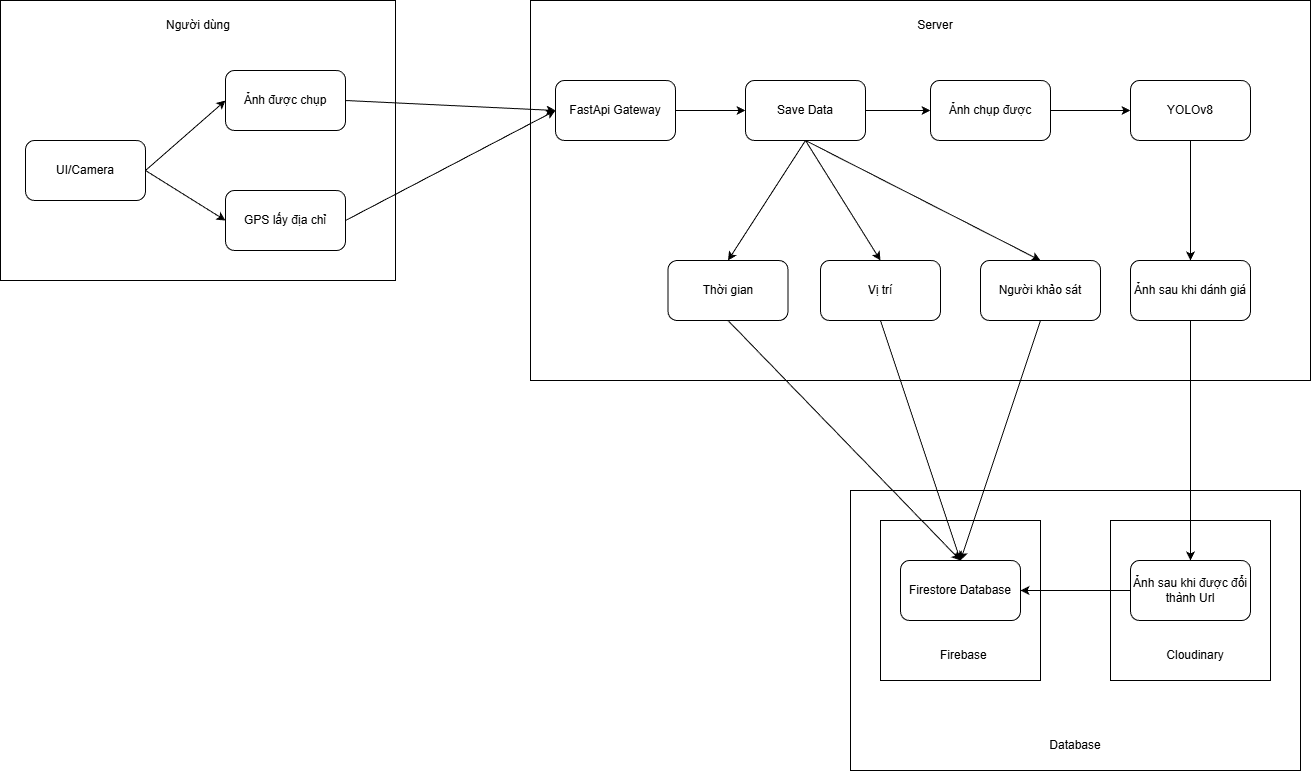

The diagram above was exported from draw.io. Its source (the exported page's mxGraphModel, read from the mxfile embedded in the PNG):
<mxGraphModel dx="1711" dy="807" grid="1" gridSize="10" guides="1" tooltips="1" connect="1" arrows="1" fold="1" page="1" pageScale="1" pageWidth="827" pageHeight="1169" math="0" shadow="0">
  <root>
    <mxCell id="0" />
    <mxCell id="1" parent="0" />
    <mxCell id="cskLPDIcFxGujxFocmbj-37" parent="1" style="rounded=0;whiteSpace=wrap;html=1;" value="" vertex="1">
      <mxGeometry height="280" width="395" x="120" y="90" as="geometry" />
    </mxCell>
    <mxCell id="cskLPDIcFxGujxFocmbj-36" parent="1" style="rounded=1;whiteSpace=wrap;html=1;" value="UI/Camera" vertex="1">
      <mxGeometry height="60" width="120" x="145" y="230" as="geometry" />
    </mxCell>
    <mxCell id="cskLPDIcFxGujxFocmbj-38" parent="1" style="text;html=1;whiteSpace=wrap;strokeColor=none;fillColor=none;align=center;verticalAlign=middle;rounded=0;" value="Người dùng" vertex="1">
      <mxGeometry height="30" width="110" x="262.5" y="100" as="geometry" />
    </mxCell>
    <mxCell id="cskLPDIcFxGujxFocmbj-39" parent="1" style="rounded=1;whiteSpace=wrap;html=1;" value="Ảnh được chụp" vertex="1">
      <mxGeometry height="60" width="120" x="345" y="160" as="geometry" />
    </mxCell>
    <mxCell id="cskLPDIcFxGujxFocmbj-43" parent="1" style="rounded=1;whiteSpace=wrap;html=1;" value="GPS lấy địa chỉ" vertex="1">
      <mxGeometry height="60" width="120" x="345" y="280" as="geometry" />
    </mxCell>
    <mxCell id="cskLPDIcFxGujxFocmbj-44" edge="1" parent="1" source="cskLPDIcFxGujxFocmbj-36" style="endArrow=classic;html=1;rounded=0;exitX=1;exitY=0.5;exitDx=0;exitDy=0;entryX=0;entryY=0.5;entryDx=0;entryDy=0;" target="cskLPDIcFxGujxFocmbj-39" value="">
      <mxGeometry height="50" relative="1" width="50" as="geometry">
        <mxPoint x="555" y="410" as="sourcePoint" />
        <mxPoint x="605" y="360" as="targetPoint" />
      </mxGeometry>
    </mxCell>
    <mxCell id="cskLPDIcFxGujxFocmbj-45" edge="1" parent="1" source="cskLPDIcFxGujxFocmbj-36" style="endArrow=classic;html=1;rounded=0;exitX=1;exitY=0.5;exitDx=0;exitDy=0;entryX=0;entryY=0.5;entryDx=0;entryDy=0;" target="cskLPDIcFxGujxFocmbj-43" value="">
      <mxGeometry height="50" relative="1" width="50" as="geometry">
        <mxPoint x="275" y="270" as="sourcePoint" />
        <mxPoint x="355" y="200" as="targetPoint" />
      </mxGeometry>
    </mxCell>
    <mxCell id="cskLPDIcFxGujxFocmbj-47" parent="1" style="rounded=0;whiteSpace=wrap;html=1;" value="" vertex="1">
      <mxGeometry height="380" width="780" x="650" y="90" as="geometry" />
    </mxCell>
    <mxCell id="cskLPDIcFxGujxFocmbj-48" parent="1" style="rounded=1;whiteSpace=wrap;html=1;" value="FastApi Gateway" vertex="1">
      <mxGeometry height="60" width="120" x="675" y="170" as="geometry" />
    </mxCell>
    <mxCell id="cskLPDIcFxGujxFocmbj-49" parent="1" style="text;html=1;whiteSpace=wrap;strokeColor=none;fillColor=none;align=center;verticalAlign=middle;rounded=0;" value="Server" vertex="1">
      <mxGeometry height="30" width="110" x="1000" y="100" as="geometry" />
    </mxCell>
    <mxCell id="cskLPDIcFxGujxFocmbj-66" edge="1" parent="1" source="cskLPDIcFxGujxFocmbj-51" style="edgeStyle=orthogonalEdgeStyle;rounded=0;orthogonalLoop=1;jettySize=auto;html=1;entryX=0;entryY=0.5;entryDx=0;entryDy=0;" target="cskLPDIcFxGujxFocmbj-58">
      <mxGeometry relative="1" as="geometry" />
    </mxCell>
    <mxCell id="cskLPDIcFxGujxFocmbj-51" parent="1" style="rounded=1;whiteSpace=wrap;html=1;" value="Save Data" vertex="1">
      <mxGeometry height="60" width="120" x="865" y="170" as="geometry" />
    </mxCell>
    <mxCell id="cskLPDIcFxGujxFocmbj-53" edge="1" parent="1" source="cskLPDIcFxGujxFocmbj-48" style="endArrow=classic;html=1;rounded=0;exitX=1;exitY=0.5;exitDx=0;exitDy=0;entryX=0;entryY=0.5;entryDx=0;entryDy=0;" target="cskLPDIcFxGujxFocmbj-51" value="">
      <mxGeometry height="50" relative="1" width="50" as="geometry">
        <mxPoint x="805" y="210" as="sourcePoint" />
        <mxPoint x="885" y="140" as="targetPoint" />
      </mxGeometry>
    </mxCell>
    <mxCell id="cskLPDIcFxGujxFocmbj-54" parent="1" style="rounded=1;whiteSpace=wrap;html=1;" value="Vị trí" vertex="1">
      <mxGeometry height="60" width="120" x="940" y="350" as="geometry" />
    </mxCell>
    <mxCell id="cskLPDIcFxGujxFocmbj-55" edge="1" parent="1" source="cskLPDIcFxGujxFocmbj-39" style="endArrow=classic;html=1;rounded=0;exitX=1;exitY=0.5;exitDx=0;exitDy=0;entryX=0;entryY=0.5;entryDx=0;entryDy=0;" target="cskLPDIcFxGujxFocmbj-48" value="">
      <mxGeometry height="50" relative="1" width="50" as="geometry">
        <mxPoint x="550" y="20" as="sourcePoint" />
        <mxPoint x="600" y="-30" as="targetPoint" />
      </mxGeometry>
    </mxCell>
    <mxCell id="cskLPDIcFxGujxFocmbj-56" edge="1" parent="1" source="cskLPDIcFxGujxFocmbj-43" style="endArrow=classic;html=1;rounded=0;exitX=1;exitY=0.5;exitDx=0;exitDy=0;entryX=0;entryY=0.5;entryDx=0;entryDy=0;" target="cskLPDIcFxGujxFocmbj-48" value="">
      <mxGeometry height="50" relative="1" width="50" as="geometry">
        <mxPoint x="470" y="140" as="sourcePoint" />
        <mxPoint x="685" y="210" as="targetPoint" />
      </mxGeometry>
    </mxCell>
    <mxCell id="cskLPDIcFxGujxFocmbj-57" parent="1" style="rounded=1;whiteSpace=wrap;html=1;" value="YOLOv8" vertex="1">
      <mxGeometry height="60" width="120" x="1250" y="170" as="geometry" />
    </mxCell>
    <mxCell id="cskLPDIcFxGujxFocmbj-61" edge="1" parent="1" source="cskLPDIcFxGujxFocmbj-58" style="edgeStyle=orthogonalEdgeStyle;rounded=0;orthogonalLoop=1;jettySize=auto;html=1;entryX=0;entryY=0.5;entryDx=0;entryDy=0;" target="cskLPDIcFxGujxFocmbj-57">
      <mxGeometry relative="1" as="geometry" />
    </mxCell>
    <mxCell id="cskLPDIcFxGujxFocmbj-58" parent="1" style="rounded=1;whiteSpace=wrap;html=1;" value="Ảnh chụp được" vertex="1">
      <mxGeometry height="60" width="120" x="1050" y="170" as="geometry" />
    </mxCell>
    <mxCell id="cskLPDIcFxGujxFocmbj-62" parent="1" style="rounded=1;whiteSpace=wrap;html=1;" value="Thời gian" vertex="1">
      <mxGeometry height="60" width="120" x="787.5" y="350" as="geometry" />
    </mxCell>
    <mxCell id="cskLPDIcFxGujxFocmbj-64" parent="1" style="rounded=1;whiteSpace=wrap;html=1;" value="Người khảo sát" vertex="1">
      <mxGeometry height="60" width="120" x="1100" y="350" as="geometry" />
    </mxCell>
    <mxCell id="cskLPDIcFxGujxFocmbj-67" edge="1" parent="1" source="cskLPDIcFxGujxFocmbj-51" style="endArrow=classic;html=1;rounded=0;entryX=0.5;entryY=0;entryDx=0;entryDy=0;exitX=0.5;exitY=1;exitDx=0;exitDy=0;" target="cskLPDIcFxGujxFocmbj-62" value="">
      <mxGeometry height="50" relative="1" width="50" as="geometry">
        <mxPoint x="730" y="360" as="sourcePoint" />
        <mxPoint x="780" y="310" as="targetPoint" />
      </mxGeometry>
    </mxCell>
    <mxCell id="cskLPDIcFxGujxFocmbj-68" edge="1" parent="1" source="cskLPDIcFxGujxFocmbj-51" style="endArrow=classic;html=1;rounded=0;entryX=0.5;entryY=0;entryDx=0;entryDy=0;exitX=0.5;exitY=1;exitDx=0;exitDy=0;" target="cskLPDIcFxGujxFocmbj-54" value="">
      <mxGeometry height="50" relative="1" width="50" as="geometry">
        <mxPoint x="930" y="230" as="sourcePoint" />
        <mxPoint x="780" y="310" as="targetPoint" />
      </mxGeometry>
    </mxCell>
    <mxCell id="cskLPDIcFxGujxFocmbj-69" edge="1" parent="1" source="cskLPDIcFxGujxFocmbj-51" style="endArrow=classic;html=1;rounded=0;entryX=0.5;entryY=0;entryDx=0;entryDy=0;exitX=0.5;exitY=1;exitDx=0;exitDy=0;" target="cskLPDIcFxGujxFocmbj-64" value="">
      <mxGeometry height="50" relative="1" width="50" as="geometry">
        <mxPoint x="730" y="360" as="sourcePoint" />
        <mxPoint x="780" y="310" as="targetPoint" />
      </mxGeometry>
    </mxCell>
    <mxCell id="cskLPDIcFxGujxFocmbj-70" parent="1" style="rounded=1;whiteSpace=wrap;html=1;" value="Ảnh sau khi dánh giá" vertex="1">
      <mxGeometry height="60" width="120" x="1250" y="350" as="geometry" />
    </mxCell>
    <mxCell id="cskLPDIcFxGujxFocmbj-72" edge="1" parent="1" source="cskLPDIcFxGujxFocmbj-57" style="endArrow=classic;html=1;rounded=0;entryX=0.5;entryY=0;entryDx=0;entryDy=0;exitX=0.5;exitY=1;exitDx=0;exitDy=0;" target="cskLPDIcFxGujxFocmbj-70" value="">
      <mxGeometry height="50" relative="1" width="50" as="geometry">
        <mxPoint x="730" y="360" as="sourcePoint" />
        <mxPoint x="780" y="310" as="targetPoint" />
      </mxGeometry>
    </mxCell>
    <mxCell id="cskLPDIcFxGujxFocmbj-73" parent="1" style="rounded=0;whiteSpace=wrap;html=1;" value="" vertex="1">
      <mxGeometry height="280" width="450" x="970" y="580" as="geometry" />
    </mxCell>
    <mxCell id="cskLPDIcFxGujxFocmbj-74" parent="1" style="text;html=1;whiteSpace=wrap;strokeColor=none;fillColor=none;align=center;verticalAlign=middle;rounded=0;" value="Database" vertex="1">
      <mxGeometry height="30" width="110" x="1140" y="820" as="geometry" />
    </mxCell>
    <mxCell id="cskLPDIcFxGujxFocmbj-77" parent="1" style="rounded=0;whiteSpace=wrap;html=1;" value="" vertex="1">
      <mxGeometry height="160" width="160" x="1000" y="610" as="geometry" />
    </mxCell>
    <mxCell id="cskLPDIcFxGujxFocmbj-75" parent="1" style="rounded=1;whiteSpace=wrap;html=1;" value="Firestore Database" vertex="1">
      <mxGeometry height="60" width="120" x="1020" y="650" as="geometry" />
    </mxCell>
    <mxCell id="cskLPDIcFxGujxFocmbj-78" parent="1" style="text;html=1;whiteSpace=wrap;strokeColor=none;fillColor=none;align=center;verticalAlign=middle;rounded=0;" value="Firebase&amp;nbsp;" vertex="1">
      <mxGeometry height="30" width="110" x="1030" y="730" as="geometry" />
    </mxCell>
    <mxCell id="cskLPDIcFxGujxFocmbj-79" parent="1" style="rounded=0;whiteSpace=wrap;html=1;" value="" vertex="1">
      <mxGeometry height="160" width="160" x="1230" y="610" as="geometry" />
    </mxCell>
    <mxCell id="cskLPDIcFxGujxFocmbj-80" parent="1" style="text;html=1;whiteSpace=wrap;strokeColor=none;fillColor=none;align=center;verticalAlign=middle;rounded=0;" value="Cloudinary" vertex="1">
      <mxGeometry height="30" width="110" x="1260" y="730" as="geometry" />
    </mxCell>
    <mxCell id="cskLPDIcFxGujxFocmbj-83" edge="1" parent="1" source="cskLPDIcFxGujxFocmbj-81" style="edgeStyle=orthogonalEdgeStyle;rounded=0;orthogonalLoop=1;jettySize=auto;html=1;exitX=0;exitY=0.5;exitDx=0;exitDy=0;entryX=1;entryY=0.5;entryDx=0;entryDy=0;" target="cskLPDIcFxGujxFocmbj-75">
      <mxGeometry relative="1" as="geometry" />
    </mxCell>
    <mxCell id="cskLPDIcFxGujxFocmbj-81" parent="1" style="rounded=1;whiteSpace=wrap;html=1;" value="Ảnh sau khi được đổi thành Url" vertex="1">
      <mxGeometry height="60" width="120" x="1250" y="650" as="geometry" />
    </mxCell>
    <mxCell id="cskLPDIcFxGujxFocmbj-82" edge="1" parent="1" source="cskLPDIcFxGujxFocmbj-70" style="endArrow=classic;html=1;rounded=0;entryX=0.5;entryY=0;entryDx=0;entryDy=0;exitX=0.5;exitY=1;exitDx=0;exitDy=0;" target="cskLPDIcFxGujxFocmbj-81" value="">
      <mxGeometry height="50" relative="1" width="50" as="geometry">
        <mxPoint x="920" y="670" as="sourcePoint" />
        <mxPoint x="970" y="620" as="targetPoint" />
      </mxGeometry>
    </mxCell>
    <mxCell id="cskLPDIcFxGujxFocmbj-84" edge="1" parent="1" source="cskLPDIcFxGujxFocmbj-64" style="endArrow=classic;html=1;rounded=0;entryX=0.5;entryY=0;entryDx=0;entryDy=0;exitX=0.5;exitY=1;exitDx=0;exitDy=0;" target="cskLPDIcFxGujxFocmbj-75" value="">
      <mxGeometry height="50" relative="1" width="50" as="geometry">
        <mxPoint x="920" y="670" as="sourcePoint" />
        <mxPoint x="970" y="620" as="targetPoint" />
      </mxGeometry>
    </mxCell>
    <mxCell id="cskLPDIcFxGujxFocmbj-85" edge="1" parent="1" source="cskLPDIcFxGujxFocmbj-54" style="endArrow=classic;html=1;rounded=0;entryX=0.5;entryY=0;entryDx=0;entryDy=0;exitX=0.5;exitY=1;exitDx=0;exitDy=0;" target="cskLPDIcFxGujxFocmbj-75" value="">
      <mxGeometry height="50" relative="1" width="50" as="geometry">
        <mxPoint x="920" y="670" as="sourcePoint" />
        <mxPoint x="970" y="620" as="targetPoint" />
      </mxGeometry>
    </mxCell>
    <mxCell id="cskLPDIcFxGujxFocmbj-86" edge="1" parent="1" source="cskLPDIcFxGujxFocmbj-62" style="endArrow=classic;html=1;rounded=0;entryX=0.5;entryY=0;entryDx=0;entryDy=0;exitX=0.5;exitY=1;exitDx=0;exitDy=0;" target="cskLPDIcFxGujxFocmbj-75" value="">
      <mxGeometry height="50" relative="1" width="50" as="geometry">
        <mxPoint x="1010" y="420" as="sourcePoint" />
        <mxPoint x="1090" y="660" as="targetPoint" />
      </mxGeometry>
    </mxCell>
  </root>
</mxGraphModel>